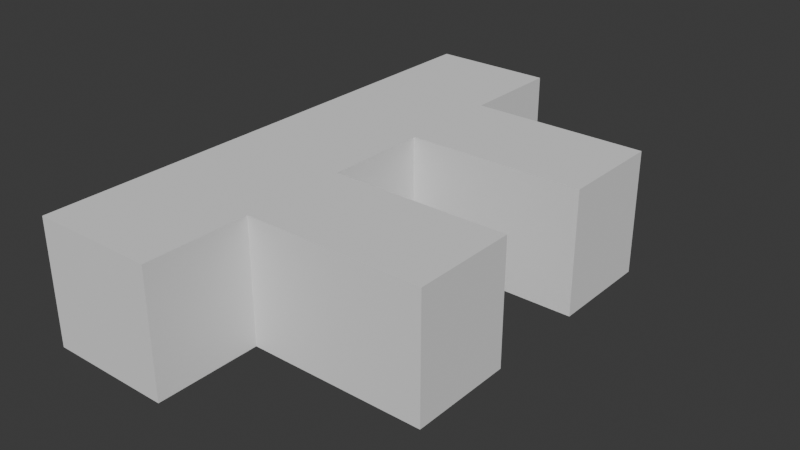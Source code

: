 # Source: models.blend  (saved by Blender 4.2.66; exported with 4.5.12 LTS)
import bpy
from mathutils import Matrix  # noqa: F401  (used for matrix-valued properties, if any)

bpy.ops.wm.read_factory_settings(use_empty=True)
scene = bpy.context.scene
scene.name = 'Scene'

# ---- collections
col_collection = bpy.data.collections.new('Collection'); scene.collection.children.link(col_collection)

# ---- world
world_world = bpy.data.worlds.new('World'); scene.world = world_world
world_world.use_nodes = True; world_world.node_tree.nodes.clear()
_N = world_world.node_tree.nodes; _L = world_world.node_tree.links
n0 = _N.new('ShaderNodeOutputWorld'); n0.name = 'World Output'; n0.location = (300, 300)
n1 = _N.new('ShaderNodeBackground'); n1.name = 'Background'; n1.location = (10, 300)
n1.inputs[0].default_value = (0.05088, 0.05088, 0.05088, 1.0)
_L.new(n1.outputs[0], n0.inputs[0])
n0.is_active_output = True
world_world.color = (0.05088, 0.05088, 0.05088)
world_world.sun_shadow_jitter_overblur = 0.0

# ---- meshes
me_cube_001 = bpy.data.meshes.new('Cube.001')
me_cube_001.from_pydata([(-1.0, -4.232, -1.0), (-1.0, -4.232, 1.0), (-1.0, 4.232, -1.0), (-1.0, 4.232, 1.0), (1.0, -4.232, -1.0), (1.0, -4.232, 1.0), (1.0, 4.232, -1.0), (1.0, 4.232, 1.0), (-1.0, 2.539, -1.0), (-1.0, 0.8464, -1.0), (-1.0, -0.8464, -1.0), (-1.0, -2.539, -1.0), (-1.0, -2.539, 1.0), (-1.0, -0.8464, 1.0), (-1.0, 0.8464, 1.0), (-1.0, 2.539, 1.0), (1.0, -2.539, -1.0), (1.0, -0.8464, -1.0), (1.0, 0.8464, -1.0), (1.0, 2.539, -1.0), (1.0, 2.539, 1.0), (1.0, 0.8464, 1.0), (1.0, -0.8464, 1.0), (1.0, -2.539, 1.0), (3.867, -2.539, -1.0), (3.867, -0.8464, -1.0), (3.867, 0.8464, -1.0), (3.867, 2.539, -1.0), (3.867, 2.539, 1.0), (3.867, 0.8464, 1.0), (3.867, -0.8464, 1.0), (3.867, -2.539, 1.0)], [], [(8, 15, 3, 2), (2, 3, 7, 6), (16, 23, 5, 4), (4, 5, 1, 0), (11, 16, 4, 0), (23, 12, 1, 5), (7, 3, 15, 20), (20, 15, 14, 21), (21, 14, 13, 22), (22, 13, 12, 23), (2, 6, 19, 8), (8, 19, 18, 9), (9, 18, 17, 10), (10, 17, 16, 11), (6, 7, 20, 19), (21, 18, 26, 29), (18, 21, 22, 17), (23, 16, 24, 31), (0, 1, 12, 11), (11, 12, 13, 10), (10, 13, 14, 9), (9, 14, 15, 8), (27, 28, 29, 26), (25, 30, 31, 24), (17, 22, 30, 25), (22, 23, 31, 30), (19, 20, 28, 27), (20, 21, 29, 28), (18, 19, 27, 26), (16, 17, 25, 24)])
_uv = me_cube_001.uv_layers.new(name='UVMap')
_uv.uv.foreach_set('vector', [0.375, 0.2, 0.625, 0.2, 0.625, 0.25, 0.375, 0.25, 0.375, 0.25, 0.625, 0.25, 0.625, 0.5, 0.375, 0.5, 0.375, 0.7, 0.625, 0.7, 0.625, 0.75, 0.375, 0.75, 0.375, 0.75, 0.625, 0.75, 0.625, 1.0, 0.375, 1.0, 0.125, 0.7, 0.375, 0.7, 0.375, 0.75, 0.125, 0.75, 0.625, 0.7, 0.875, 0.7, 0.875, 0.75, 0.625, 0.75, 0.625, 0.5, 0.875, 0.5, 0.875, 0.55, 0.625, 0.55, 0.625, 0.55, 0.875, 0.55, 0.875, 0.6, 0.625, 0.6, 0.625, 0.6, 0.875, 0.6, 0.875, 0.65, 0.625, 0.65, 0.625, 0.65, 0.875, 0.65, 0.875, 0.7, 0.625, 0.7, 0.125, 0.5, 0.375, 0.5, 0.375, 0.55, 0.125, 0.55, 0.125, 0.55, 0.375, 0.55, 0.375, 0.6, 0.125, 0.6, 0.125, 0.6, 0.375, 0.6, 0.375, 0.65, 0.125, 0.65, 0.125, 0.65, 0.375, 0.65, 0.375, 0.7, 0.125, 0.7, 0.375, 0.5, 0.625, 0.5, 0.625, 0.55, 0.375, 0.55, 0.625, 0.6, 0.375, 0.6, 0.375, 0.6, 0.625, 0.6, 0.375, 0.6, 0.625, 0.6, 0.625, 0.65, 0.375, 0.65, 0.625, 0.7, 0.375, 0.7, 0.375, 0.7, 0.625, 0.7, 0.375, 0.0, 0.625, 0.0, 0.625, 0.05, 0.375, 0.05, 0.375, 0.05, 0.625, 0.05, 0.625, 0.1, 0.375, 0.1, 0.375, 0.1, 0.625, 0.1, 0.625, 0.15, 0.375, 0.15, 0.375, 0.15, 0.625, 0.15, 0.625, 0.2, 0.375, 0.2, 0.375, 0.55, 0.625, 0.55, 0.625, 0.6, 0.375, 0.6, 0.375, 0.65, 0.625, 0.65, 0.625, 0.7, 0.375, 0.7, 0.375, 0.65, 0.625, 0.65, 0.625, 0.65, 0.375, 0.65, 0.625, 0.65, 0.625, 0.7, 0.625, 0.7, 0.625, 0.65, 0.375, 0.55, 0.625, 0.55, 0.625, 0.55, 0.375, 0.55, 0.625, 0.55, 0.625, 0.6, 0.625, 0.6, 0.625, 0.55, 0.375, 0.6, 0.375, 0.55, 0.375, 0.55, 0.375, 0.6, 0.375, 0.7, 0.375, 0.65, 0.375, 0.65, 0.375, 0.7])
me_cube_001.update()

# ---- objects
ob_cube = bpy.data.objects.new('Cube', me_cube_001)

# ---- transforms, parenting, visibility, modifiers, constraints
ob_cube.location = (0.0, 0.0, 0.0)

# ---- collection membership
col_collection.objects.link(ob_cube)

# ---- scene / render settings (as saved in the file)
scene.frame_start = 1; scene.frame_end = 250; scene.frame_set(1)
scene.render.engine = 'BLENDER_EEVEE_NEXT'
bpy.context.view_layer.update()

# ---- added for rendering (the .blend has no active camera and no usable light): camera, sun
cam_auto = bpy.data.cameras.new('AutoCamera')
cam_auto.lens = 50.0
cam_auto.sensor_width = 36.0
cam_auto.clip_end = 1000.0
ob_auto_camera = bpy.data.objects.new('AutoCamera', cam_auto)
scene.collection.objects.link(ob_auto_camera)
ob_auto_camera.location = (10.6542, -11.065, 7.37664)
ob_auto_camera.rotation_euler = (1.09748, -7.21219e-08, 0.694738)
scene.camera = ob_auto_camera
light_auto_sun = bpy.data.lights.new('AutoSun', 'SUN')
light_auto_sun.energy = 3.0
light_auto_sun.angle = 0.0523599
ob_auto_sun = bpy.data.objects.new('AutoSun', light_auto_sun)
scene.collection.objects.link(ob_auto_sun)
ob_auto_sun.rotation_euler = (0.872665, 0.174533, 0.523599)
bpy.context.view_layer.update()
